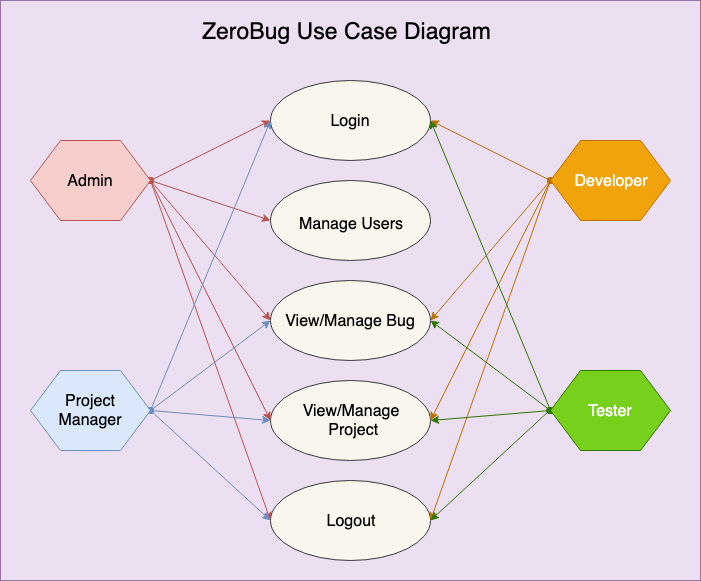

The diagram above was exported from draw.io. Its source (the exported page's mxGraphModel, read from the mxfile embedded in the PNG):
<mxGraphModel dx="786" dy="546" grid="0" gridSize="10" guides="1" tooltips="1" connect="1" arrows="1" fold="1" page="1" pageScale="1" pageWidth="1100" pageHeight="850" background="none" math="0" shadow="0">
  <root>
    <mxCell id="3oQmFXjD2QgD9aLLfpwf-0" />
    <mxCell id="3oQmFXjD2QgD9aLLfpwf-1" parent="3oQmFXjD2QgD9aLLfpwf-0" />
    <mxCell id="eJhiBacLzU1IHlTGcXK--0" value="" style="rounded=0;whiteSpace=wrap;html=1;shadow=0;labelBackgroundColor=none;strokeColor=#9673a6;fillColor=#ECDFF2;fontSize=16;" parent="3oQmFXjD2QgD9aLLfpwf-1" vertex="1">
      <mxGeometry x="90" y="80" width="700" height="580" as="geometry" />
    </mxCell>
    <mxCell id="3oQmFXjD2QgD9aLLfpwf-4" value="Login" style="ellipse;whiteSpace=wrap;html=1;rounded=0;shadow=0;labelBackgroundColor=none;strokeColor=#36393d;fontSize=16;fillColor=#f9f7ed;" parent="3oQmFXjD2QgD9aLLfpwf-1" vertex="1">
      <mxGeometry x="360" y="160" width="160" height="80" as="geometry" />
    </mxCell>
    <mxCell id="3oQmFXjD2QgD9aLLfpwf-5" value="&lt;font style=&quot;font-size: 16px&quot;&gt;Manage Users&lt;/font&gt;" style="ellipse;whiteSpace=wrap;html=1;rounded=0;shadow=0;labelBackgroundColor=none;strokeColor=#36393d;fontSize=24;fillColor=#f9f7ed;" parent="3oQmFXjD2QgD9aLLfpwf-1" vertex="1">
      <mxGeometry x="360" y="260" width="160" height="80" as="geometry" />
    </mxCell>
    <mxCell id="3oQmFXjD2QgD9aLLfpwf-6" value="View/Manage Bug" style="ellipse;whiteSpace=wrap;html=1;rounded=0;shadow=0;labelBackgroundColor=none;strokeColor=#36393d;fontSize=16;fillColor=#f9f7ed;" parent="3oQmFXjD2QgD9aLLfpwf-1" vertex="1">
      <mxGeometry x="360" y="360" width="160" height="80" as="geometry" />
    </mxCell>
    <mxCell id="3oQmFXjD2QgD9aLLfpwf-9" value="View/Manage&lt;br&gt;&amp;nbsp;Project" style="ellipse;whiteSpace=wrap;html=1;rounded=0;shadow=0;labelBackgroundColor=none;strokeColor=#36393d;fontSize=16;fillColor=#f9f7ed;" parent="3oQmFXjD2QgD9aLLfpwf-1" vertex="1">
      <mxGeometry x="360" y="460" width="160" height="80" as="geometry" />
    </mxCell>
    <mxCell id="3oQmFXjD2QgD9aLLfpwf-12" value="Logout" style="ellipse;whiteSpace=wrap;html=1;rounded=0;shadow=0;labelBackgroundColor=none;strokeColor=#36393d;fontSize=16;fillColor=#f9f7ed;" parent="3oQmFXjD2QgD9aLLfpwf-1" vertex="1">
      <mxGeometry x="360" y="560" width="160" height="80" as="geometry" />
    </mxCell>
    <mxCell id="DNCGFXt2eFNjxPJ3AWgX-5" style="rounded=0;jumpStyle=sharp;jumpSize=9;orthogonalLoop=1;jettySize=auto;html=1;exitX=1;exitY=0.5;exitDx=0;exitDy=0;entryX=0;entryY=0.5;entryDx=0;entryDy=0;startArrow=oval;startFill=1;endArrow=classic;endFill=1;targetPerimeterSpacing=0;fontSize=16;fontColor=none;fillColor=#f8cecc;strokeColor=#b85450;" parent="3oQmFXjD2QgD9aLLfpwf-1" source="DNCGFXt2eFNjxPJ3AWgX-0" target="3oQmFXjD2QgD9aLLfpwf-4" edge="1">
      <mxGeometry relative="1" as="geometry" />
    </mxCell>
    <mxCell id="DNCGFXt2eFNjxPJ3AWgX-6" style="edgeStyle=none;rounded=0;jumpStyle=sharp;jumpSize=9;orthogonalLoop=1;jettySize=auto;html=1;startArrow=oval;startFill=1;endArrow=classic;endFill=1;targetPerimeterSpacing=0;fontSize=16;fontColor=none;exitX=1;exitY=0.5;exitDx=0;exitDy=0;entryX=0;entryY=0.5;entryDx=0;entryDy=0;fillColor=#f8cecc;strokeColor=#b85450;" parent="3oQmFXjD2QgD9aLLfpwf-1" source="DNCGFXt2eFNjxPJ3AWgX-0" target="3oQmFXjD2QgD9aLLfpwf-5" edge="1">
      <mxGeometry relative="1" as="geometry" />
    </mxCell>
    <mxCell id="DNCGFXt2eFNjxPJ3AWgX-7" style="edgeStyle=none;rounded=0;jumpStyle=sharp;jumpSize=9;orthogonalLoop=1;jettySize=auto;html=1;entryX=0;entryY=0.5;entryDx=0;entryDy=0;startArrow=oval;startFill=1;endArrow=classic;endFill=1;targetPerimeterSpacing=0;fontSize=16;fontColor=none;exitX=1;exitY=0.5;exitDx=0;exitDy=0;fillColor=#f8cecc;strokeColor=#b85450;" parent="3oQmFXjD2QgD9aLLfpwf-1" source="DNCGFXt2eFNjxPJ3AWgX-0" target="3oQmFXjD2QgD9aLLfpwf-6" edge="1">
      <mxGeometry relative="1" as="geometry" />
    </mxCell>
    <mxCell id="DNCGFXt2eFNjxPJ3AWgX-8" style="edgeStyle=none;rounded=0;jumpStyle=sharp;jumpSize=9;orthogonalLoop=1;jettySize=auto;html=1;entryX=0;entryY=0.5;entryDx=0;entryDy=0;startArrow=oval;startFill=1;endArrow=classic;endFill=1;targetPerimeterSpacing=0;fontSize=16;fontColor=none;exitX=1;exitY=0.5;exitDx=0;exitDy=0;fillColor=#f8cecc;strokeColor=#b85450;" parent="3oQmFXjD2QgD9aLLfpwf-1" source="DNCGFXt2eFNjxPJ3AWgX-0" target="3oQmFXjD2QgD9aLLfpwf-9" edge="1">
      <mxGeometry relative="1" as="geometry" />
    </mxCell>
    <mxCell id="DNCGFXt2eFNjxPJ3AWgX-9" style="edgeStyle=none;rounded=0;jumpStyle=sharp;jumpSize=9;orthogonalLoop=1;jettySize=auto;html=1;entryX=0;entryY=0.5;entryDx=0;entryDy=0;startArrow=oval;startFill=1;endArrow=classic;endFill=1;targetPerimeterSpacing=0;fontSize=16;fontColor=none;exitX=1;exitY=0.5;exitDx=0;exitDy=0;fillColor=#f8cecc;strokeColor=#b85450;" parent="3oQmFXjD2QgD9aLLfpwf-1" source="DNCGFXt2eFNjxPJ3AWgX-0" target="3oQmFXjD2QgD9aLLfpwf-12" edge="1">
      <mxGeometry relative="1" as="geometry" />
    </mxCell>
    <mxCell id="DNCGFXt2eFNjxPJ3AWgX-0" value="Admin" style="shape=hexagon;perimeter=hexagonPerimeter2;whiteSpace=wrap;html=1;rounded=0;shadow=0;labelBackgroundColor=none;strokeColor=#b85450;fontSize=16;fillColor=#f8cecc;" parent="3oQmFXjD2QgD9aLLfpwf-1" vertex="1">
      <mxGeometry x="120" y="220" width="120" height="80" as="geometry" />
    </mxCell>
    <mxCell id="DNCGFXt2eFNjxPJ3AWgX-10" style="edgeStyle=none;rounded=0;jumpStyle=none;jumpSize=11;orthogonalLoop=1;jettySize=auto;html=1;startArrow=oval;startFill=1;endArrow=classic;endFill=1;targetPerimeterSpacing=0;fontSize=16;fontColor=none;entryX=0;entryY=0.5;entryDx=0;entryDy=0;exitX=1;exitY=0.5;exitDx=0;exitDy=0;fillColor=#dae8fc;strokeColor=#6c8ebf;" parent="3oQmFXjD2QgD9aLLfpwf-1" source="DNCGFXt2eFNjxPJ3AWgX-1" target="3oQmFXjD2QgD9aLLfpwf-4" edge="1">
      <mxGeometry relative="1" as="geometry">
        <mxPoint x="370" y="230" as="targetPoint" />
      </mxGeometry>
    </mxCell>
    <mxCell id="VJfaMJpjapzZhZD-ZLjI-0" style="edgeStyle=none;rounded=0;jumpStyle=none;jumpSize=11;orthogonalLoop=1;jettySize=auto;html=1;entryX=0;entryY=0.5;entryDx=0;entryDy=0;startArrow=oval;startFill=1;endArrow=classic;endFill=1;targetPerimeterSpacing=0;fontSize=16;fontColor=none;exitX=1;exitY=0.5;exitDx=0;exitDy=0;fillColor=#dae8fc;strokeColor=#6c8ebf;" parent="3oQmFXjD2QgD9aLLfpwf-1" source="DNCGFXt2eFNjxPJ3AWgX-1" target="3oQmFXjD2QgD9aLLfpwf-6" edge="1">
      <mxGeometry relative="1" as="geometry" />
    </mxCell>
    <mxCell id="VJfaMJpjapzZhZD-ZLjI-1" style="edgeStyle=none;rounded=0;jumpStyle=none;jumpSize=11;orthogonalLoop=1;jettySize=auto;html=1;entryX=0;entryY=0.5;entryDx=0;entryDy=0;startArrow=oval;startFill=1;endArrow=classic;endFill=1;targetPerimeterSpacing=0;fontSize=16;fontColor=none;fillColor=#dae8fc;strokeColor=#6c8ebf;exitX=1;exitY=0.5;exitDx=0;exitDy=0;" parent="3oQmFXjD2QgD9aLLfpwf-1" source="DNCGFXt2eFNjxPJ3AWgX-1" target="3oQmFXjD2QgD9aLLfpwf-9" edge="1">
      <mxGeometry relative="1" as="geometry" />
    </mxCell>
    <mxCell id="VJfaMJpjapzZhZD-ZLjI-2" style="edgeStyle=none;rounded=0;jumpStyle=none;jumpSize=11;orthogonalLoop=1;jettySize=auto;html=1;entryX=0;entryY=0.5;entryDx=0;entryDy=0;startArrow=oval;startFill=1;endArrow=classic;endFill=1;targetPerimeterSpacing=0;fontSize=16;fontColor=none;exitX=1;exitY=0.5;exitDx=0;exitDy=0;fillColor=#dae8fc;strokeColor=#6c8ebf;" parent="3oQmFXjD2QgD9aLLfpwf-1" source="DNCGFXt2eFNjxPJ3AWgX-1" target="3oQmFXjD2QgD9aLLfpwf-12" edge="1">
      <mxGeometry relative="1" as="geometry" />
    </mxCell>
    <mxCell id="DNCGFXt2eFNjxPJ3AWgX-1" value="Project Manager" style="shape=hexagon;perimeter=hexagonPerimeter2;whiteSpace=wrap;html=1;rounded=0;shadow=0;labelBackgroundColor=none;strokeColor=#6c8ebf;fontSize=16;fillColor=#dae8fc;" parent="3oQmFXjD2QgD9aLLfpwf-1" vertex="1">
      <mxGeometry x="120" y="450" width="120" height="80" as="geometry" />
    </mxCell>
    <mxCell id="VJfaMJpjapzZhZD-ZLjI-3" style="edgeStyle=none;rounded=0;jumpStyle=none;jumpSize=11;orthogonalLoop=1;jettySize=auto;html=1;entryX=1;entryY=0.5;entryDx=0;entryDy=0;startArrow=oval;startFill=1;endArrow=classic;endFill=1;targetPerimeterSpacing=0;fontSize=16;fontColor=none;exitX=0;exitY=0.5;exitDx=0;exitDy=0;fillColor=#f0a30a;strokeColor=#BD7000;" parent="3oQmFXjD2QgD9aLLfpwf-1" source="DNCGFXt2eFNjxPJ3AWgX-2" target="3oQmFXjD2QgD9aLLfpwf-4" edge="1">
      <mxGeometry relative="1" as="geometry" />
    </mxCell>
    <mxCell id="VJfaMJpjapzZhZD-ZLjI-4" style="edgeStyle=none;rounded=0;jumpStyle=none;jumpSize=11;orthogonalLoop=1;jettySize=auto;html=1;entryX=1;entryY=0.5;entryDx=0;entryDy=0;startArrow=oval;startFill=1;endArrow=classic;endFill=1;targetPerimeterSpacing=0;fontSize=16;fontColor=none;exitX=0;exitY=0.5;exitDx=0;exitDy=0;fillColor=#f0a30a;strokeColor=#BD7000;" parent="3oQmFXjD2QgD9aLLfpwf-1" source="DNCGFXt2eFNjxPJ3AWgX-2" target="3oQmFXjD2QgD9aLLfpwf-6" edge="1">
      <mxGeometry relative="1" as="geometry" />
    </mxCell>
    <mxCell id="VJfaMJpjapzZhZD-ZLjI-5" style="edgeStyle=none;rounded=0;jumpStyle=none;jumpSize=11;orthogonalLoop=1;jettySize=auto;html=1;entryX=1;entryY=0.5;entryDx=0;entryDy=0;startArrow=oval;startFill=1;endArrow=classic;endFill=1;targetPerimeterSpacing=0;fontSize=16;fontColor=none;exitX=0;exitY=0.5;exitDx=0;exitDy=0;fillColor=#f0a30a;strokeColor=#BD7000;" parent="3oQmFXjD2QgD9aLLfpwf-1" source="DNCGFXt2eFNjxPJ3AWgX-2" target="3oQmFXjD2QgD9aLLfpwf-9" edge="1">
      <mxGeometry relative="1" as="geometry" />
    </mxCell>
    <mxCell id="VJfaMJpjapzZhZD-ZLjI-6" style="edgeStyle=none;rounded=0;jumpStyle=none;jumpSize=11;orthogonalLoop=1;jettySize=auto;html=1;entryX=1;entryY=0.5;entryDx=0;entryDy=0;startArrow=oval;startFill=1;endArrow=classic;endFill=1;targetPerimeterSpacing=0;fontSize=16;fontColor=none;exitX=0;exitY=0.5;exitDx=0;exitDy=0;fillColor=#f0a30a;strokeColor=#BD7000;" parent="3oQmFXjD2QgD9aLLfpwf-1" source="DNCGFXt2eFNjxPJ3AWgX-2" target="3oQmFXjD2QgD9aLLfpwf-12" edge="1">
      <mxGeometry relative="1" as="geometry" />
    </mxCell>
    <mxCell id="DNCGFXt2eFNjxPJ3AWgX-2" value="Developer" style="shape=hexagon;perimeter=hexagonPerimeter2;whiteSpace=wrap;html=1;rounded=0;shadow=0;labelBackgroundColor=none;strokeColor=#BD7000;fontSize=16;fillColor=#f0a30a;fontColor=#ffffff;" parent="3oQmFXjD2QgD9aLLfpwf-1" vertex="1">
      <mxGeometry x="640" y="220" width="120" height="80" as="geometry" />
    </mxCell>
    <mxCell id="VJfaMJpjapzZhZD-ZLjI-7" style="edgeStyle=none;rounded=0;jumpStyle=none;jumpSize=11;orthogonalLoop=1;jettySize=auto;html=1;startArrow=oval;startFill=1;endArrow=classic;endFill=1;targetPerimeterSpacing=0;fontSize=16;fontColor=none;entryX=1;entryY=0.5;entryDx=0;entryDy=0;exitX=0;exitY=0.5;exitDx=0;exitDy=0;fillColor=#60a917;strokeColor=#2D7600;" parent="3oQmFXjD2QgD9aLLfpwf-1" source="DNCGFXt2eFNjxPJ3AWgX-3" target="3oQmFXjD2QgD9aLLfpwf-4" edge="1">
      <mxGeometry relative="1" as="geometry">
        <mxPoint x="550" y="250" as="targetPoint" />
      </mxGeometry>
    </mxCell>
    <mxCell id="VJfaMJpjapzZhZD-ZLjI-8" style="edgeStyle=none;rounded=0;jumpStyle=none;jumpSize=11;orthogonalLoop=1;jettySize=auto;html=1;entryX=1;entryY=0.5;entryDx=0;entryDy=0;startArrow=oval;startFill=1;endArrow=classic;endFill=1;targetPerimeterSpacing=0;fontSize=16;fontColor=none;exitX=0;exitY=0.5;exitDx=0;exitDy=0;fillColor=#60a917;strokeColor=#2D7600;" parent="3oQmFXjD2QgD9aLLfpwf-1" source="DNCGFXt2eFNjxPJ3AWgX-3" target="3oQmFXjD2QgD9aLLfpwf-6" edge="1">
      <mxGeometry relative="1" as="geometry" />
    </mxCell>
    <mxCell id="VJfaMJpjapzZhZD-ZLjI-9" style="edgeStyle=none;rounded=0;jumpStyle=none;jumpSize=11;orthogonalLoop=1;jettySize=auto;html=1;entryX=1;entryY=0.5;entryDx=0;entryDy=0;startArrow=oval;startFill=1;endArrow=classic;endFill=1;targetPerimeterSpacing=0;fontSize=16;fontColor=none;exitX=0;exitY=0.5;exitDx=0;exitDy=0;fillColor=#60a917;strokeColor=#2D7600;" parent="3oQmFXjD2QgD9aLLfpwf-1" source="DNCGFXt2eFNjxPJ3AWgX-3" target="3oQmFXjD2QgD9aLLfpwf-9" edge="1">
      <mxGeometry relative="1" as="geometry" />
    </mxCell>
    <mxCell id="VJfaMJpjapzZhZD-ZLjI-10" style="edgeStyle=none;rounded=0;jumpStyle=none;jumpSize=11;orthogonalLoop=1;jettySize=auto;html=1;startArrow=oval;startFill=1;endArrow=classic;endFill=1;targetPerimeterSpacing=0;fontSize=16;fontColor=none;fillColor=#60a917;strokeColor=#2D7600;" parent="3oQmFXjD2QgD9aLLfpwf-1" edge="1">
      <mxGeometry relative="1" as="geometry">
        <mxPoint x="520" y="600" as="targetPoint" />
        <mxPoint x="639" y="490" as="sourcePoint" />
      </mxGeometry>
    </mxCell>
    <mxCell id="DNCGFXt2eFNjxPJ3AWgX-3" value="Tester" style="shape=hexagon;perimeter=hexagonPerimeter2;whiteSpace=wrap;html=1;rounded=0;shadow=0;labelBackgroundColor=none;fontSize=16;fillColor=#77D11C;strokeColor=#2D7600;fontColor=#ffffff;" parent="3oQmFXjD2QgD9aLLfpwf-1" vertex="1">
      <mxGeometry x="640" y="450" width="120" height="80" as="geometry" />
    </mxCell>
    <mxCell id="VJfaMJpjapzZhZD-ZLjI-11" value="&lt;font style=&quot;font-size: 23px&quot;&gt;ZeroBug Use Case Diagram&lt;/font&gt;" style="text;html=1;resizable=0;points=[];autosize=1;align=left;verticalAlign=top;spacingTop=-4;fontSize=16;fontColor=none;" parent="3oQmFXjD2QgD9aLLfpwf-1" vertex="1">
      <mxGeometry x="290" y="95" width="300" height="20" as="geometry" />
    </mxCell>
  </root>
</mxGraphModel>